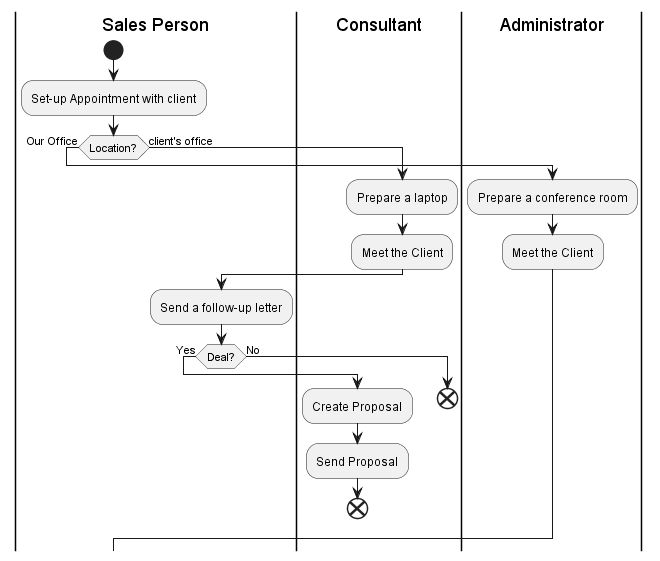

The diagram above was rendered by PlantUML. Its source (embedded in the PNG):
@startuml ActivityDiagram
skinparam linetype polyline
skinparam linetype ortho
|Sales Person|
start
:Set-up Appointment with client;
if (Location?) then (Our Office)
|Consultant|
|Administrator|
:Prepare a conference room;
:Meet the Client;
|Sales Person|
else (client's office)
|Consultant|
:Prepare a laptop;
:Meet the Client;
|Sales Person|
:Send a follow-up letter;
if (Deal?) then (Yes) 
|Consultant|
:Create Proposal;
:Send Proposal;
end
else (No)
end
|Sales Person|
@enduml